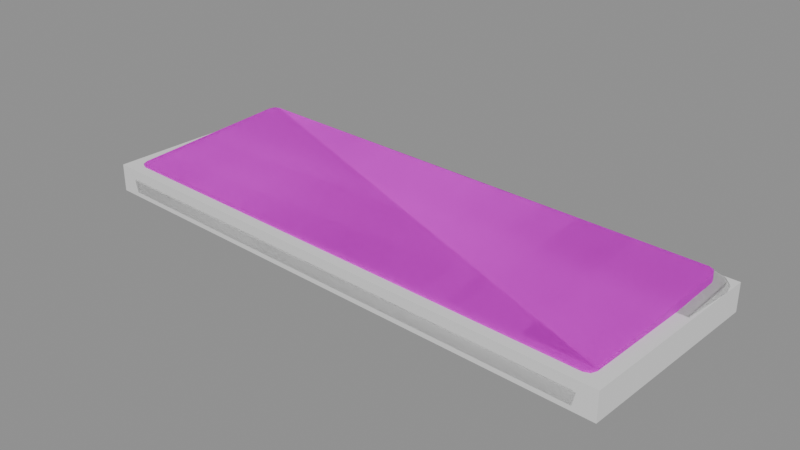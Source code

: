 # Source: model.blend  (saved by Blender 4.5.87; exported with 4.5.12 LTS)
import bpy
from mathutils import Matrix  # noqa: F401  (used for matrix-valued properties, if any)

bpy.ops.wm.read_factory_settings(use_empty=True)
scene = bpy.context.scene
scene.name = 'Scene'

# ---- collections
col_a = bpy.data.collections.new('a'); scene.collection.children.link(col_a)
col_b = bpy.data.collections.new('b'); scene.collection.children.link(col_b)
col_c = bpy.data.collections.new('c'); scene.collection.children.link(col_c)

# ---- images (referenced by path relative to the original .blend; pixels are not part of the script)
import os
ASSET_DIR = os.environ.get("B2B_ASSET_DIR", "")  # directory of the original .blend (textures are referenced by path, not embedded)
HERE = os.path.dirname(os.path.abspath(__file__))  # packed textures are extracted next to this script under _unpacked/

def load_image(name, relpath, width, height, colorspace="sRGB"):
    """Load a texture the original file referenced (path relative to the .blend, or extracted next to this script)."""
    p = next((c for c in (os.path.join(HERE, relpath), os.path.join(ASSET_DIR, relpath)) if relpath and os.path.exists(c)), "")
    if p:
        img = bpy.data.images.load(p, check_existing=True)
        img.name = name
    else:  # same state as the original file: an image datablock whose file is absent (Cycles renders it pink)
        img = bpy.data.images.new(name, width, height)
        img.source = "FILE"
        img.filepath = "//" + (relpath or name)
    img.colorspace_settings.name = colorspace
    return img
img_keys_color = load_image('keys_color', 'keys_color.png', 1024, 1024, 'sRGB')

# ---- materials (node trees are filled in below, after node groups)
mat_grey6 = bpy.data.materials.new('grey6')
mat_greylight7 = bpy.data.materials.new('greyLight7')
mat_keys = bpy.data.materials.new('keys')
mat_warmgreylight = bpy.data.materials.new('warmGreyLight')

# ---- material node trees
mat_keys.use_nodes = True; mat_keys.node_tree.nodes.clear()
_N = mat_keys.node_tree.nodes; _L = mat_keys.node_tree.links
n0 = _N.new('ShaderNodeBsdfPrincipled'); n0.name = 'Principled BSDF'; n0.location = (-200, 100)
n0.inputs[2].default_value = 0.6
n1 = _N.new('ShaderNodeOutputMaterial'); n1.name = 'Material Output'; n1.location = (200, 100)
n2 = _N.new('ShaderNodeTexImage'); n2.name = 'Image Texture'; n2.location = (-400, 300)
n2.image = img_keys_color
_L.new(n0.outputs[0], n1.inputs[0])
_L.new(n2.outputs[0], n0.inputs[0])
n1.is_active_output = True

# ---- meshes
me_a_body = bpy.data.meshes.new('a_body')
me_a_body.from_pydata([(-0.1832, -0.05549, 0.0), (-0.1832, -0.05549, 0.018), (-0.1764, 0.07433, 0.0), (-0.1764, 0.07433, 0.018), (0.1764, -0.07433, 0.0), (0.1764, -0.07433, 0.018), (0.1832, 0.05549, 0.0), (0.1832, 0.05549, 0.018)], [], [(0, 1, 3, 2), (2, 3, 7, 6), (6, 7, 5, 4), (4, 5, 1, 0), (2, 6, 4, 0), (7, 3, 1, 5)])
me_a_body.materials.append(mat_grey6)
me_a_body.update()
me_b_body = bpy.data.meshes.new('b_body')
me_b_body.from_pydata([(0.1784, 0.04162, 0.007113), (0.1773, 0.04668, 0.007419), (0.1739, 0.05052, 0.007642), (0.169, 0.05212, 0.007724), (-0.1626, 0.06949, 0.007724), (-0.1676, 0.06842, 0.007642), (-0.1715, 0.06496, 0.007419), (-0.1731, 0.06005, 0.007113), (-0.1784, -0.04162, 0.0008865), (-0.1773, -0.04668, 0.0005812), (-0.1739, -0.05052, 0.0003578), (-0.169, -0.05212, 0.000276), (0.1626, -0.06949, 0.000276), (0.1676, -0.06842, 0.0003578), (0.1715, -0.06496, 0.0005812), (0.1731, -0.06005, 0.0008865), (0.1824, 0.04123, 0.01011), (0.1809, 0.04831, 0.01054), (0.1761, 0.05368, 0.01085), (0.1692, 0.05592, 0.01096), (-0.1624, 0.07329, 0.01096), (-0.1695, 0.07179, 0.01085), (-0.1749, 0.06695, 0.01054), (-0.1771, 0.06007, 0.01011), (-0.1824, -0.0416, 0.003881), (-0.1809, -0.04867, 0.003454), (-0.1761, -0.05405, 0.003141), (-0.1692, -0.05628, 0.003026), (0.1624, -0.07366, 0.003026), (0.1695, -0.07216, 0.003141), (0.1748, -0.06732, 0.003454), (0.1771, -0.06044, 0.003881), (0.1824, 0.04074, 0.01809), (0.1809, 0.04782, 0.01852), (0.176, 0.0532, 0.01883), (0.1691, 0.05543, 0.01895), (-0.1624, 0.07281, 0.01895), (-0.1695, 0.0713, 0.01883), (-0.1749, 0.06646, 0.01852), (-0.1771, 0.05958, 0.01809), (-0.1825, -0.04209, 0.01187), (-0.1809, -0.04916, 0.01144), (-0.1761, -0.05454, 0.01113), (-0.1692, -0.05677, 0.01101), (0.1623, -0.07415, 0.01101), (0.1694, -0.07265, 0.01113), (0.1748, -0.06781, 0.01144), (0.1771, -0.06093, 0.01187), (0.1804, 0.04073, 0.02009), (0.1791, 0.04679, 0.02046), (0.1749, 0.0514, 0.02072), (0.169, 0.05332, 0.02082), (-0.1625, 0.07069, 0.02082), (-0.1686, 0.0694, 0.02072), (-0.1732, 0.06525, 0.02046), (-0.1751, 0.05936, 0.02009), (-0.1805, -0.04231, 0.01386), (-0.1792, -0.04838, 0.0135), (-0.175, -0.05298, 0.01323), (-0.1691, -0.0549, 0.01313), (0.1624, -0.07228, 0.01313), (0.1685, -0.07099, 0.01323), (0.1731, -0.06684, 0.0135), (0.1751, -0.06094, 0.01386)], [], [(0, 1, 17, 16), (1, 2, 18, 17), (2, 3, 19, 18), (3, 4, 20, 19), (4, 5, 21, 20), (5, 6, 22, 21), (6, 7, 23, 22), (7, 8, 24, 23), (8, 9, 25, 24), (9, 10, 26, 25), (10, 11, 27, 26), (11, 12, 28, 27), (12, 13, 29, 28), (13, 14, 30, 29), (14, 15, 31, 30), (15, 0, 16, 31), (16, 17, 33, 32), (17, 18, 34, 33), (18, 19, 35, 34), (19, 20, 36, 35), (20, 21, 37, 36), (21, 22, 38, 37), (22, 23, 39, 38), (23, 24, 40, 39), (24, 25, 41, 40), (25, 26, 42, 41), (26, 27, 43, 42), (27, 28, 44, 43), (28, 29, 45, 44), (29, 30, 46, 45), (30, 31, 47, 46), (31, 16, 32, 47), (32, 33, 49, 48), (33, 34, 50, 49), (34, 35, 51, 50), (35, 36, 52, 51), (36, 37, 53, 52), (37, 38, 54, 53), (38, 39, 55, 54), (39, 40, 56, 55), (40, 41, 57, 56), (41, 42, 58, 57), (42, 43, 59, 58), (43, 44, 60, 59), (44, 45, 61, 60), (45, 46, 62, 61), (46, 47, 63, 62), (47, 32, 48, 63), (15, 14, 13, 12, 11, 10, 9, 8, 7, 6, 5, 4, 3, 2, 1, 0), (48, 49, 50, 51, 52, 53, 54, 55, 56, 57, 58, 59, 60, 61, 62, 63)])
me_b_body.polygons.foreach_set('use_smooth', [True] * 50)
_k = set([(16, 17), (16, 31), (17, 18), (18, 19), (19, 20), (20, 21), (21, 22), (22, 23), (23, 24), (24, 25), (25, 26), (26, 27), (27, 28), (28, 29), (29, 30), (30, 31)])
me_b_body.attributes.new('sharp_edge', 'BOOLEAN', 'EDGE').data.foreach_set('value', [ (min(e.vertices), max(e.vertices)) in _k for e in me_b_body.edges])
me_b_body.materials.append(mat_greylight7)
me_b_body.update()
me_b_keys = bpy.data.meshes.new('b_keys')
me_b_keys.from_pydata([(0.1734, 0.04212, 0.01965), (0.1722, 0.04572, 0.01987), (0.1687, 0.04737, 0.01996), (-0.1628, 0.06474, 0.01996), (-0.1664, 0.06347, 0.01987), (-0.1681, 0.06002, 0.01965), (-0.1735, -0.04364, 0.0133), (-0.1722, -0.04725, 0.01309), (-0.1688, -0.04889, 0.013), (0.1628, -0.06627, 0.013), (0.1664, -0.06499, 0.01309), (0.168, -0.06154, 0.0133), (0.1734, 0.04175, 0.02564), (0.1721, 0.04536, 0.02586), (0.1687, 0.047, 0.02595), (-0.1629, 0.06438, 0.02595), (-0.1665, 0.0631, 0.02586), (-0.1681, 0.05965, 0.02564), (-0.1735, -0.04401, 0.01929), (-0.1723, -0.04761, 0.01908), (-0.1688, -0.04926, 0.01899), (0.1627, -0.06663, 0.01899), (0.1663, -0.06536, 0.01908), (0.168, -0.06191, 0.01929)], [], [(0, 1, 13, 12), (1, 2, 14, 13), (2, 3, 15, 14), (3, 4, 16, 15), (4, 5, 17, 16), (5, 6, 18, 17), (6, 7, 19, 18), (7, 8, 20, 19), (8, 9, 21, 20), (9, 10, 22, 21), (10, 11, 23, 22), (11, 0, 12, 23), (12, 13, 14, 15, 16, 17, 18, 19, 20, 21, 22, 23)])
me_b_keys.polygons.foreach_set('use_smooth', [True] * 13)
_k = set([(0, 1), (0, 11), (1, 2), (2, 3), (3, 4), (4, 5), (5, 6), (6, 7), (7, 8), (8, 9), (9, 10), (10, 11), (12, 13), (12, 23), (13, 14), (14, 15), (15, 16), (16, 17), (17, 18), (18, 19), (19, 20), (20, 21), (21, 22), (22, 23)])
me_b_keys.attributes.new('sharp_edge', 'BOOLEAN', 'EDGE').data.foreach_set('value', [ (min(e.vertices), max(e.vertices)) in _k for e in me_b_keys.edges])
_uv = me_b_keys.uv_layers.new(name='UVMap')
_uv.uv.foreach_set('vector', [1.0, 0.9561, 0.9957, 0.9872, 0.9957, 0.9872, 1.0, 0.9561, 0.9957, 0.9872, 0.9854, 1.0, 0.9854, 1.0, 0.9957, 0.9872, 0.9854, 1.0, 0.01462, 1.0, 0.01462, 1.0, 0.9854, 1.0, 0.01462, 1.0, 0.004282, 0.9872, 0.004282, 0.9872, 0.01462, 1.0, 0.004282, 0.9872, 0.0, 0.9561, 0.0, 0.9561, 0.004282, 0.9872, 0.0, 0.9561, 0.0, 0.04386, 0.0, 0.04386, 0.0, 0.9561, 0.0, 0.04386, 0.004282, 0.01285, 0.004282, 0.01285, 0.0, 0.04386, 0.004282, 0.01285, 0.01462, 0.0, 0.01462, 0.0, 0.004282, 0.01285, 0.01462, 0.0, 0.9854, 0.0, 0.9854, 0.0, 0.01462, 0.0, 0.9854, 0.0, 0.9957, 0.01285, 0.9957, 0.01285, 0.9854, 0.0, 0.9957, 0.01285, 1.0, 0.04386, 1.0, 0.04386, 0.9957, 0.01285, 1.0, 0.04386, 1.0, 0.9561, 1.0, 0.9561, 1.0, 0.04386, 1.0, 0.9561, 0.9957, 0.9872, 0.9854, 1.0, 0.01462, 1.0, 0.004282, 0.9872, 0.0, 0.9561, 0.0, 0.04386, 0.004282, 0.01285, 0.01462, 0.0, 0.9854, 0.0, 0.9957, 0.01285, 1.0, 0.04386])
me_b_keys.materials.append(mat_keys)
me_b_keys.update()
me_c_body = bpy.data.meshes.new('c_body')
me_c_body.from_pydata([(0.1784, 0.04162, 0.007113), (0.1773, 0.04668, 0.007419), (0.1739, 0.05052, 0.007642), (0.169, 0.05212, 0.007724), (-0.1626, 0.06949, 0.007724), (-0.1676, 0.06842, 0.007642), (-0.1715, 0.06496, 0.007419), (-0.1731, 0.06005, 0.007113), (-0.1784, -0.04162, 0.0008865), (-0.1773, -0.04668, 0.0005812), (-0.1739, -0.05052, 0.0003578), (-0.169, -0.05212, 0.000276), (0.1626, -0.06949, 0.000276), (0.1676, -0.06842, 0.0003578), (0.1715, -0.06496, 0.0005812), (0.1731, -0.06005, 0.0008865), (0.1824, 0.04123, 0.01011), (0.1809, 0.04831, 0.01054), (0.1761, 0.05368, 0.01085), (0.1692, 0.05592, 0.01096), (-0.1624, 0.07329, 0.01096), (-0.1695, 0.07179, 0.01085), (-0.1749, 0.06695, 0.01054), (-0.1771, 0.06007, 0.01011), (-0.1824, -0.0416, 0.003881), (-0.1809, -0.04867, 0.003454), (-0.1761, -0.05405, 0.003141), (-0.1692, -0.05628, 0.003026), (0.1624, -0.07366, 0.003026), (0.1695, -0.07216, 0.003141), (0.1748, -0.06732, 0.003454), (0.1771, -0.06044, 0.003881), (0.1824, 0.04074, 0.01809), (0.1809, 0.04782, 0.01852), (0.176, 0.0532, 0.01883), (0.1691, 0.05543, 0.01895), (-0.1624, 0.07281, 0.01895), (-0.1695, 0.0713, 0.01883), (-0.1749, 0.06646, 0.01852), (-0.1771, 0.05958, 0.01809), (-0.1825, -0.04209, 0.01187), (-0.1809, -0.04916, 0.01144), (-0.1761, -0.05454, 0.01113), (-0.1692, -0.05677, 0.01101), (0.1623, -0.07415, 0.01101), (0.1694, -0.07265, 0.01113), (0.1748, -0.06781, 0.01144), (0.1771, -0.06093, 0.01187), (0.1804, 0.04073, 0.02009), (0.1791, 0.04679, 0.02046), (0.1749, 0.0514, 0.02072), (0.169, 0.05332, 0.02082), (-0.1625, 0.07069, 0.02082), (-0.1686, 0.0694, 0.02072), (-0.1732, 0.06525, 0.02046), (-0.1751, 0.05936, 0.02009), (-0.1805, -0.04231, 0.01386), (-0.1792, -0.04838, 0.0135), (-0.175, -0.05298, 0.01323), (-0.1691, -0.0549, 0.01313), (0.1624, -0.07228, 0.01313), (0.1685, -0.07099, 0.01323), (0.1731, -0.06684, 0.0135), (0.1751, -0.06094, 0.01386)], [], [(0, 1, 17, 16), (1, 2, 18, 17), (2, 3, 19, 18), (3, 4, 20, 19), (4, 5, 21, 20), (5, 6, 22, 21), (6, 7, 23, 22), (7, 8, 24, 23), (8, 9, 25, 24), (9, 10, 26, 25), (10, 11, 27, 26), (11, 12, 28, 27), (12, 13, 29, 28), (13, 14, 30, 29), (14, 15, 31, 30), (15, 0, 16, 31), (16, 17, 33, 32), (17, 18, 34, 33), (18, 19, 35, 34), (19, 20, 36, 35), (20, 21, 37, 36), (21, 22, 38, 37), (22, 23, 39, 38), (23, 24, 40, 39), (24, 25, 41, 40), (25, 26, 42, 41), (26, 27, 43, 42), (27, 28, 44, 43), (28, 29, 45, 44), (29, 30, 46, 45), (30, 31, 47, 46), (31, 16, 32, 47), (32, 33, 49, 48), (33, 34, 50, 49), (34, 35, 51, 50), (35, 36, 52, 51), (36, 37, 53, 52), (37, 38, 54, 53), (38, 39, 55, 54), (39, 40, 56, 55), (40, 41, 57, 56), (41, 42, 58, 57), (42, 43, 59, 58), (43, 44, 60, 59), (44, 45, 61, 60), (45, 46, 62, 61), (46, 47, 63, 62), (47, 32, 48, 63), (15, 14, 13, 12, 11, 10, 9, 8, 7, 6, 5, 4, 3, 2, 1, 0), (48, 49, 50, 51, 52, 53, 54, 55, 56, 57, 58, 59, 60, 61, 62, 63)])
_k = set([(16, 17), (16, 31), (17, 18), (18, 19), (19, 20), (20, 21), (21, 22), (22, 23), (23, 24), (24, 25), (25, 26), (26, 27), (27, 28), (28, 29), (29, 30), (30, 31)])
me_c_body.attributes.new('sharp_edge', 'BOOLEAN', 'EDGE').data.foreach_set('value', [ (min(e.vertices), max(e.vertices)) in _k for e in me_c_body.edges])
me_c_body.materials.append(mat_warmgreylight)
me_c_body.update()
me_c_keys = bpy.data.meshes.new('c_keys')
me_c_keys.from_pydata([(0.1734, 0.04212, 0.01965), (0.1722, 0.04572, 0.01987), (0.1687, 0.04737, 0.01996), (-0.1628, 0.06474, 0.01996), (-0.1664, 0.06347, 0.01987), (-0.1681, 0.06002, 0.01965), (-0.1735, -0.04364, 0.0133), (-0.1722, -0.04725, 0.01309), (-0.1688, -0.04889, 0.013), (0.1628, -0.06627, 0.013), (0.1664, -0.06499, 0.01309), (0.168, -0.06154, 0.0133), (0.1734, 0.04175, 0.02564), (0.1721, 0.04536, 0.02586), (0.1687, 0.047, 0.02595), (-0.1629, 0.06438, 0.02595), (-0.1665, 0.0631, 0.02586), (-0.1681, 0.05965, 0.02564), (-0.1735, -0.04401, 0.01929), (-0.1723, -0.04761, 0.01908), (-0.1688, -0.04926, 0.01899), (0.1627, -0.06663, 0.01899), (0.1663, -0.06536, 0.01908), (0.168, -0.06191, 0.01929)], [], [(0, 1, 13, 12), (1, 2, 14, 13), (2, 3, 15, 14), (3, 4, 16, 15), (4, 5, 17, 16), (5, 6, 18, 17), (6, 7, 19, 18), (7, 8, 20, 19), (8, 9, 21, 20), (9, 10, 22, 21), (10, 11, 23, 22), (11, 0, 12, 23), (12, 13, 14, 15, 16, 17, 18, 19, 20, 21, 22, 23)])
_k = set([(0, 1), (0, 11), (1, 2), (2, 3), (3, 4), (4, 5), (5, 6), (6, 7), (7, 8), (8, 9), (9, 10), (10, 11), (12, 13), (12, 23), (13, 14), (14, 15), (15, 16), (16, 17), (17, 18), (18, 19), (19, 20), (20, 21), (21, 22), (22, 23)])
me_c_keys.attributes.new('sharp_edge', 'BOOLEAN', 'EDGE').data.foreach_set('value', [ (min(e.vertices), max(e.vertices)) in _k for e in me_c_keys.edges])
_uv = me_c_keys.uv_layers.new(name='UVMap')
_uv.uv.foreach_set('vector', [1.0, 0.9561, 0.9957, 0.9872, 0.9957, 0.9872, 1.0, 0.9561, 0.9957, 0.9872, 0.9854, 1.0, 0.9854, 1.0, 0.9957, 0.9872, 0.9854, 1.0, 0.01462, 1.0, 0.01462, 1.0, 0.9854, 1.0, 0.01462, 1.0, 0.004282, 0.9872, 0.004282, 0.9872, 0.01462, 1.0, 0.004282, 0.9872, 0.0, 0.9561, 0.0, 0.9561, 0.004282, 0.9872, 0.0, 0.9561, 0.0, 0.04386, 0.0, 0.04386, 0.0, 0.9561, 0.0, 0.04386, 0.004282, 0.01285, 0.004282, 0.01285, 0.0, 0.04386, 0.004282, 0.01285, 0.01462, 0.0, 0.01462, 0.0, 0.004282, 0.01285, 0.01462, 0.0, 0.9854, 0.0, 0.9854, 0.0, 0.01462, 0.0, 0.9854, 0.0, 0.9957, 0.01285, 0.9957, 0.01285, 0.9854, 0.0, 0.9957, 0.01285, 1.0, 0.04386, 1.0, 0.04386, 0.9957, 0.01285, 1.0, 0.04386, 1.0, 0.9561, 1.0, 0.9561, 1.0, 0.04386, 1.0, 0.9561, 0.9957, 0.9872, 0.9854, 1.0, 0.01462, 1.0, 0.004282, 0.9872, 0.0, 0.9561, 0.0, 0.04386, 0.004282, 0.01285, 0.01462, 0.0, 0.9854, 0.0, 0.9957, 0.01285, 1.0, 0.04386])
me_c_keys.materials.append(mat_keys)
me_c_keys.update()

# ---- objects
ob_a_body = bpy.data.objects.new('a_body', me_a_body)
ob_b_body = bpy.data.objects.new('b_body', me_b_body)
ob_b_keys = bpy.data.objects.new('b_keys', me_b_keys)
ob_c_body = bpy.data.objects.new('c_body', me_c_body)
ob_c_keys = bpy.data.objects.new('c_keys', me_c_keys)

# ---- transforms, parenting, visibility, modifiers, constraints
ob_a_body.location = (0.0, 0.0, 0.0)
ob_b_body.location = (0.0, 0.0, 0.0)
ob_b_keys.location = (0.0, 0.0, 0.0)
ob_c_body.location = (0.0, 0.0, 0.0)
ob_c_keys.location = (0.0, 0.0, 0.0)

# ---- collection membership
col_a.objects.link(ob_a_body)
col_b.objects.link(ob_b_body)
col_b.objects.link(ob_b_keys)
col_c.objects.link(ob_c_body)
col_c.objects.link(ob_c_keys)

# ---- scene / render settings (as saved in the file)
scene.frame_start = 1; scene.frame_end = 250; scene.frame_set(1)
scene.render.engine = 'BLENDER_EEVEE_NEXT'
bpy.context.view_layer.update()

# ---- added for rendering (the .blend has no active camera and no usable light): camera, sun + grey world if the file has none
cam_auto = bpy.data.cameras.new('AutoCamera')
cam_auto.lens = 50.0
cam_auto.sensor_width = 36.0
cam_auto.clip_end = 1000.0
ob_auto_camera = bpy.data.objects.new('AutoCamera', cam_auto)
scene.collection.objects.link(ob_auto_camera)
ob_auto_camera.location = (0.366554, -0.439864, 0.306215)
ob_auto_camera.rotation_euler = (1.09748, -7.21219e-08, 0.694738)
scene.camera = ob_auto_camera
light_auto_sun = bpy.data.lights.new('AutoSun', 'SUN')
light_auto_sun.energy = 3.0
light_auto_sun.angle = 0.0523599
ob_auto_sun = bpy.data.objects.new('AutoSun', light_auto_sun)
scene.collection.objects.link(ob_auto_sun)
ob_auto_sun.rotation_euler = (0.872665, 0.174533, 0.523599)
if scene.world is None:
    world_auto = bpy.data.worlds.new('AutoWorld')
    world_auto.color = (0.3, 0.3, 0.3)
    scene.world = world_auto
bpy.context.view_layer.update()
